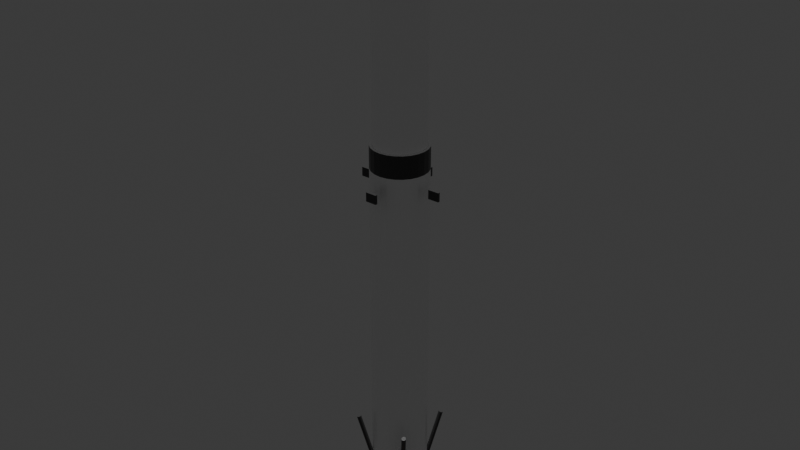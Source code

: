 # Source: rocket-v0.blend  (saved by Blender 5.1.30; exported with 4.5.12 LTS)
import bpy
from mathutils import Matrix  # noqa: F401  (used for matrix-valued properties, if any)

bpy.ops.wm.read_factory_settings(use_empty=True)
scene = bpy.context.scene
scene.name = 'Scene'

# ---- collections
col_collection = bpy.data.collections.new('Collection'); scene.collection.children.link(col_collection)

# ---- materials (node trees are filled in below, after node groups)
mat_m_rocketwhite = bpy.data.materials.new('M_RocketWhite')
mat_m_rocketblack = bpy.data.materials.new('M_RocketBlack')
mat_m_engine = bpy.data.materials.new('M_Engine')

# ---- material node trees
mat_m_rocketwhite.use_nodes = True; mat_m_rocketwhite.node_tree.nodes.clear()
_N = mat_m_rocketwhite.node_tree.nodes; _L = mat_m_rocketwhite.node_tree.links
n0 = _N.new('ShaderNodeBsdfPrincipled'); n0.name = 'Principled BSDF'; n0.location = (-200, 100)
n0.inputs[0].default_value = (0.95, 0.95, 0.95, 1.0)
n0.inputs[1].default_value = 0.1
n0.inputs[2].default_value = 0.4
n1 = _N.new('ShaderNodeOutputMaterial'); n1.name = 'Material Output'; n1.location = (200, 100)
_L.new(n0.outputs[0], n1.inputs[0])
n1.is_active_output = True
mat_m_rocketblack.use_nodes = True; mat_m_rocketblack.node_tree.nodes.clear()
_N = mat_m_rocketblack.node_tree.nodes; _L = mat_m_rocketblack.node_tree.links
n0 = _N.new('ShaderNodeBsdfPrincipled'); n0.name = 'Principled BSDF'; n0.location = (-200, 100)
n0.inputs[0].default_value = (0.05, 0.05, 0.05, 1.0)
n0.inputs[1].default_value = 0.1
n0.inputs[2].default_value = 0.4
n1 = _N.new('ShaderNodeOutputMaterial'); n1.name = 'Material Output'; n1.location = (200, 100)
_L.new(n0.outputs[0], n1.inputs[0])
n1.is_active_output = True
mat_m_engine.use_nodes = True; mat_m_engine.node_tree.nodes.clear()
_N = mat_m_engine.node_tree.nodes; _L = mat_m_engine.node_tree.links
n0 = _N.new('ShaderNodeBsdfPrincipled'); n0.name = 'Principled BSDF'; n0.location = (-200, 100)
n0.inputs[0].default_value = (1.0, 0.45, 0.1, 1.0)
n0.inputs[1].default_value = 0.1
n0.inputs[2].default_value = 0.4
n0.inputs[27].default_value = (1.0, 0.45, 0.1, 1.0)
n0.inputs[28].default_value = 2.0
n1 = _N.new('ShaderNodeOutputMaterial'); n1.name = 'Material Output'; n1.location = (200, 100)
_L.new(n0.outputs[0], n1.inputs[0])
n1.is_active_output = True

# ---- world
world_world = bpy.data.worlds.new('World'); scene.world = world_world
world_world.use_nodes = True; world_world.node_tree.nodes.clear()
_N = world_world.node_tree.nodes; _L = world_world.node_tree.links
n0 = _N.new('ShaderNodeOutputWorld'); n0.name = 'World Output'; n0.location = (200, 100)
n1 = _N.new('ShaderNodeBackground'); n1.name = 'Background'; n1.location = (-200, 100)
n1.inputs[0].default_value = (0.05088, 0.05088, 0.05088, 1.0)
_L.new(n1.outputs[0], n0.inputs[0])
n0.is_active_output = True
world_world.color = (0.05088, 0.05088, 0.05088)
world_world.sun_shadow_jitter_overblur = 0.0

# ---- lights
light_sun = bpy.data.lights.new('Sun', 'SUN')
light_sun.energy = 3.0

# ---- meshes
me_cylinder = bpy.data.meshes.new('Cylinder')
me_cylinder.from_pydata([(0.0, 0.5, -4.95), (0.0, 0.5, 1.05), (0.1294, 0.483, -4.95), (0.1294, 0.483, 1.05), (0.25, 0.433, -4.95), (0.25, 0.433, 1.05), (0.3536, 0.3536, -4.95), (0.3536, 0.3536, 1.05), (0.433, 0.25, -4.95), (0.433, 0.25, 1.05), (0.483, 0.1294, -4.95), (0.483, 0.1294, 1.05), (0.5, 0.0, -4.95), (0.5, 0.0, 1.05), (0.483, -0.1294, -4.95), (0.483, -0.1294, 1.05), (0.433, -0.25, -4.95), (0.433, -0.25, 1.05), (0.3536, -0.3536, -4.95), (0.3536, -0.3536, 1.05), (0.25, -0.433, -4.95), (0.25, -0.433, 1.05), (0.1294, -0.483, -4.95), (0.1294, -0.483, 1.05), (0.0, -0.5, -4.95), (0.0, -0.5, 1.05), (-0.1294, -0.483, -4.95), (-0.1294, -0.483, 1.05), (-0.25, -0.433, -4.95), (-0.25, -0.433, 1.05), (-0.3536, -0.3536, -4.95), (-0.3536, -0.3536, 1.05), (-0.433, -0.25, -4.95), (-0.433, -0.25, 1.05), (-0.483, -0.1294, -4.95), (-0.483, -0.1294, 1.05), (-0.5, 0.0, -4.95), (-0.5, 0.0, 1.05), (-0.483, 0.1294, -4.95), (-0.483, 0.1294, 1.05), (-0.433, 0.25, -4.95), (-0.433, 0.25, 1.05), (-0.3536, 0.3536, -4.95), (-0.3536, 0.3536, 1.05), (-0.25, 0.433, -4.95), (-0.25, 0.433, 1.05), (-0.1294, 0.483, -4.95), (-0.1294, 0.483, 1.05), (0.0, 0.5, 1.05), (0.0, 0.5, 1.45), (0.1294, 0.483, 1.05), (0.1294, 0.483, 1.45), (0.25, 0.433, 1.05), (0.25, 0.433, 1.45), (0.3536, 0.3536, 1.05), (0.3536, 0.3536, 1.45), (0.433, 0.25, 1.05), (0.433, 0.25, 1.45), (0.483, 0.1294, 1.05), (0.483, 0.1294, 1.45), (0.5, 0.0, 1.05), (0.5, 0.0, 1.45), (0.483, -0.1294, 1.05), (0.483, -0.1294, 1.45), (0.433, -0.25, 1.05), (0.433, -0.25, 1.45), (0.3536, -0.3536, 1.05), (0.3536, -0.3536, 1.45), (0.25, -0.433, 1.05), (0.25, -0.433, 1.45), (0.1294, -0.483, 1.05), (0.1294, -0.483, 1.45), (0.0, -0.5, 1.05), (0.0, -0.5, 1.45), (-0.1294, -0.483, 1.05), (-0.1294, -0.483, 1.45), (-0.25, -0.433, 1.05), (-0.25, -0.433, 1.45), (-0.3536, -0.3536, 1.05), (-0.3536, -0.3536, 1.45), (-0.433, -0.25, 1.05), (-0.433, -0.25, 1.45), (-0.483, -0.1294, 1.05), (-0.483, -0.1294, 1.45), (-0.5, 0.0, 1.05), (-0.5, 0.0, 1.45), (-0.483, 0.1294, 1.05), (-0.483, 0.1294, 1.45), (-0.433, 0.25, 1.05), (-0.433, 0.25, 1.45), (-0.3536, 0.3536, 1.05), (-0.3536, 0.3536, 1.45), (-0.25, 0.433, 1.05), (-0.25, 0.433, 1.45), (-0.1294, 0.483, 1.05), (-0.1294, 0.483, 1.45), (0.0, 0.45, 1.45), (0.0, 0.45, 3.95), (0.1165, 0.4347, 1.45), (0.1165, 0.4347, 3.95), (0.225, 0.3897, 1.45), (0.225, 0.3897, 3.95), (0.3182, 0.3182, 1.45), (0.3182, 0.3182, 3.95), (0.3897, 0.225, 1.45), (0.3897, 0.225, 3.95), (0.4347, 0.1165, 1.45), (0.4347, 0.1165, 3.95), (0.45, 0.0, 1.45), (0.45, 0.0, 3.95), (0.4347, -0.1165, 1.45), (0.4347, -0.1165, 3.95), (0.3897, -0.225, 1.45), (0.3897, -0.225, 3.95), (0.3182, -0.3182, 1.45), (0.3182, -0.3182, 3.95), (0.225, -0.3897, 1.45), (0.225, -0.3897, 3.95), (0.1165, -0.4347, 1.45), (0.1165, -0.4347, 3.95), (0.0, -0.45, 1.45), (0.0, -0.45, 3.95), (-0.1165, -0.4347, 1.45), (-0.1165, -0.4347, 3.95), (-0.225, -0.3897, 1.45), (-0.225, -0.3897, 3.95), (-0.3182, -0.3182, 1.45), (-0.3182, -0.3182, 3.95), (-0.3897, -0.225, 1.45), (-0.3897, -0.225, 3.95), (-0.4347, -0.1165, 1.45), (-0.4347, -0.1165, 3.95), (-0.45, 0.0, 1.45), (-0.45, 0.0, 3.95), (-0.4347, 0.1165, 1.45), (-0.4347, 0.1165, 3.95), (-0.3897, 0.225, 1.45), (-0.3897, 0.225, 3.95), (-0.3182, 0.3182, 1.45), (-0.3182, 0.3182, 3.95), (-0.225, 0.3897, 1.45), (-0.225, 0.3897, 3.95), (-0.1165, 0.4347, 1.45), (-0.1165, 0.4347, 3.95), (0.0, 0.45, 3.95), (0.1165, 0.4347, 3.95), (0.225, 0.3897, 3.95), (0.3182, 0.3182, 3.95), (0.3897, 0.225, 3.95), (0.4347, 0.1165, 3.95), (0.45, 0.0, 3.95), (0.4347, -0.1165, 3.95), (0.3897, -0.225, 3.95), (0.3182, -0.3182, 3.95), (0.225, -0.3897, 3.95), (0.1165, -0.4347, 3.95), (0.0, -0.45, 3.95), (-0.1165, -0.4347, 3.95), (-0.225, -0.3897, 3.95), (-0.3182, -0.3182, 3.95), (-0.3897, -0.225, 3.95), (-0.4347, -0.1165, 3.95), (-0.45, 0.0, 3.95), (-0.4347, 0.1165, 3.95), (-0.3897, 0.225, 3.95), (-0.3182, 0.3182, 3.95), (-0.225, 0.3897, 3.95), (-0.1165, 0.4347, 3.95), (0.0, 0.0, 5.55), (0.0, 0.5, -5.55), (0.0, 0.35, -4.95), (0.1294, 0.483, -5.55), (0.09059, 0.3381, -4.95), (0.25, 0.433, -5.55), (0.175, 0.3031, -4.95), (0.3536, 0.3536, -5.55), (0.2475, 0.2475, -4.95), (0.433, 0.25, -5.55), (0.3031, 0.175, -4.95), (0.483, 0.1294, -5.55), (0.3381, 0.09059, -4.95), (0.5, 0.0, -5.55), (0.35, 0.0, -4.95), (0.483, -0.1294, -5.55), (0.3381, -0.09059, -4.95), (0.433, -0.25, -5.55), (0.3031, -0.175, -4.95), (0.3536, -0.3536, -5.55), (0.2475, -0.2475, -4.95), (0.25, -0.433, -5.55), (0.175, -0.3031, -4.95), (0.1294, -0.483, -5.55), (0.09059, -0.3381, -4.95), (0.0, -0.5, -5.55), (0.0, -0.35, -4.95), (-0.1294, -0.483, -5.55), (-0.09059, -0.3381, -4.95), (-0.25, -0.433, -5.55), (-0.175, -0.3031, -4.95), (-0.3536, -0.3536, -5.55), (-0.2475, -0.2475, -4.95), (-0.433, -0.25, -5.55), (-0.3031, -0.175, -4.95), (-0.483, -0.1294, -5.55), (-0.3381, -0.09059, -4.95), (-0.5, 0.0, -5.55), (-0.35, 0.0, -4.95), (-0.483, 0.1294, -5.55), (-0.3381, 0.09059, -4.95), (-0.433, 0.25, -5.55), (-0.3031, 0.175, -4.95), (-0.3536, 0.3536, -5.55), (-0.2475, 0.2475, -4.95), (-0.25, 0.433, -5.55), (-0.175, 0.3031, -4.95), (-0.1294, 0.483, -5.55), (-0.09059, 0.3381, -4.95), (0.6, -0.02, 0.67), (0.6, -0.02, 0.83), (0.6, 0.02, 0.67), (0.6, 0.02, 0.83), (0.8, -0.02, 0.67), (0.8, -0.02, 0.83), (0.8, 0.02, 0.67), (0.8, 0.02, 0.83), (-0.1, 0.68, 0.67), (-0.1, 0.68, 0.83), (-0.1, 0.72, 0.67), (-0.1, 0.72, 0.83), (0.1, 0.68, 0.67), (0.1, 0.68, 0.83), (0.1, 0.72, 0.67), (0.1, 0.72, 0.83), (-0.8, -0.02, 0.67), (-0.8, -0.02, 0.83), (-0.8, 0.02, 0.67), (-0.8, 0.02, 0.83), (-0.6, -0.02, 0.67), (-0.6, -0.02, 0.83), (-0.6, 0.02, 0.67), (-0.6, 0.02, 0.83), (-0.1, -0.72, 0.67), (-0.1, -0.72, 0.83), (-0.1, -0.68, 0.67), (-0.1, -0.68, 0.83), (0.1, -0.72, 0.67), (0.1, -0.72, 0.83), (0.1, -0.68, 0.67), (0.1, -0.68, 0.83), (0.2519, 0.2902, -5.282), (0.5232, 0.5663, -3.833), (0.2596, 0.2894, -5.283), (0.5309, 0.5655, -3.834), (0.267, 0.2872, -5.284), (0.5384, 0.5633, -3.835), (0.2739, 0.2836, -5.285), (0.5453, 0.5596, -3.836), (0.2801, 0.2787, -5.285), (0.5514, 0.5548, -3.836), (0.2852, 0.2727, -5.285), (0.5565, 0.5488, -3.836), (0.289, 0.2659, -5.284), (0.5604, 0.542, -3.835), (0.2915, 0.2585, -5.283), (0.5629, 0.5346, -3.834), (0.2925, 0.2509, -5.282), (0.5639, 0.527, -3.833), (0.292, 0.2432, -5.28), (0.5634, 0.5193, -3.831), (0.2901, 0.2358, -5.279), (0.5614, 0.5119, -3.829), (0.2867, 0.229, -5.277), (0.558, 0.5051, -3.828), (0.282, 0.2231, -5.275), (0.5534, 0.4992, -3.825), (0.2762, 0.2182, -5.273), (0.5476, 0.4943, -3.823), (0.2695, 0.2145, -5.271), (0.5409, 0.4906, -3.822), (0.2622, 0.2123, -5.269), (0.5336, 0.4884, -3.82), (0.2546, 0.2115, -5.267), (0.526, 0.4876, -3.818), (0.2469, 0.2123, -5.266), (0.5183, 0.4884, -3.817), (0.2394, 0.2145, -5.265), (0.5108, 0.4906, -3.816), (0.2325, 0.2182, -5.264), (0.5039, 0.4943, -3.815), (0.2264, 0.2231, -5.264), (0.4978, 0.4992, -3.815), (0.2213, 0.229, -5.264), (0.4927, 0.5051, -3.815), (0.2174, 0.2358, -5.265), (0.4888, 0.5119, -3.816), (0.2149, 0.2432, -5.266), (0.4863, 0.5193, -3.817), (0.2139, 0.2509, -5.267), (0.4853, 0.527, -3.818), (0.2144, 0.2585, -5.269), (0.4858, 0.5346, -3.82), (0.2164, 0.2659, -5.271), (0.4878, 0.542, -3.821), (0.2198, 0.2727, -5.272), (0.4912, 0.5488, -3.823), (0.2245, 0.2787, -5.275), (0.4958, 0.5548, -3.825), (0.2302, 0.2836, -5.277), (0.5016, 0.5596, -3.827), (0.2369, 0.2872, -5.278), (0.5083, 0.5633, -3.829), (0.2442, 0.2894, -5.28), (0.5156, 0.5655, -3.831), (-0.2519, 0.2902, -5.282), (-0.5232, 0.5663, -3.833), (-0.2442, 0.2894, -5.28), (-0.5156, 0.5655, -3.831), (-0.2369, 0.2872, -5.278), (-0.5083, 0.5633, -3.829), (-0.2302, 0.2836, -5.277), (-0.5016, 0.5596, -3.827), (-0.2245, 0.2787, -5.275), (-0.4958, 0.5548, -3.825), (-0.2198, 0.2727, -5.272), (-0.4912, 0.5488, -3.823), (-0.2164, 0.2659, -5.271), (-0.4878, 0.542, -3.821), (-0.2144, 0.2585, -5.269), (-0.4858, 0.5346, -3.82), (-0.2139, 0.2509, -5.267), (-0.4853, 0.527, -3.818), (-0.2149, 0.2432, -5.266), (-0.4863, 0.5193, -3.817), (-0.2174, 0.2358, -5.265), (-0.4888, 0.5119, -3.816), (-0.2213, 0.229, -5.264), (-0.4927, 0.5051, -3.815), (-0.2264, 0.2231, -5.264), (-0.4978, 0.4992, -3.815), (-0.2325, 0.2182, -5.264), (-0.5039, 0.4943, -3.815), (-0.2394, 0.2145, -5.265), (-0.5108, 0.4906, -3.816), (-0.2469, 0.2123, -5.266), (-0.5183, 0.4884, -3.817), (-0.2546, 0.2115, -5.267), (-0.526, 0.4876, -3.818), (-0.2622, 0.2123, -5.269), (-0.5336, 0.4884, -3.82), (-0.2695, 0.2145, -5.271), (-0.5409, 0.4906, -3.822), (-0.2762, 0.2182, -5.273), (-0.5476, 0.4943, -3.823), (-0.282, 0.2231, -5.275), (-0.5534, 0.4992, -3.825), (-0.2867, 0.229, -5.277), (-0.558, 0.5051, -3.828), (-0.2901, 0.2358, -5.279), (-0.5614, 0.5119, -3.829), (-0.292, 0.2432, -5.28), (-0.5634, 0.5193, -3.831), (-0.2925, 0.2509, -5.282), (-0.5639, 0.527, -3.833), (-0.2915, 0.2585, -5.283), (-0.5629, 0.5346, -3.834), (-0.289, 0.2659, -5.284), (-0.5604, 0.542, -3.835), (-0.2852, 0.2727, -5.285), (-0.5565, 0.5488, -3.836), (-0.2801, 0.2787, -5.285), (-0.5514, 0.5548, -3.836), (-0.2739, 0.2836, -5.285), (-0.5453, 0.5596, -3.836), (-0.267, 0.2872, -5.284), (-0.5384, 0.5633, -3.835), (-0.2596, 0.2894, -5.283), (-0.5309, 0.5655, -3.834), (-0.2546, -0.2115, -5.267), (-0.526, -0.4876, -3.818), (-0.2469, -0.2123, -5.266), (-0.5183, -0.4884, -3.817), (-0.2394, -0.2145, -5.265), (-0.5108, -0.4906, -3.816), (-0.2325, -0.2182, -5.264), (-0.5039, -0.4943, -3.815), (-0.2264, -0.2231, -5.264), (-0.4978, -0.4992, -3.815), (-0.2213, -0.229, -5.264), (-0.4927, -0.5051, -3.815), (-0.2174, -0.2358, -5.265), (-0.4888, -0.5119, -3.816), (-0.2149, -0.2432, -5.266), (-0.4863, -0.5193, -3.817), (-0.2139, -0.2509, -5.267), (-0.4853, -0.527, -3.818), (-0.2144, -0.2585, -5.269), (-0.4858, -0.5346, -3.82), (-0.2164, -0.2659, -5.271), (-0.4878, -0.542, -3.821), (-0.2198, -0.2727, -5.272), (-0.4912, -0.5488, -3.823), (-0.2245, -0.2787, -5.275), (-0.4958, -0.5548, -3.825), (-0.2302, -0.2836, -5.277), (-0.5016, -0.5596, -3.827), (-0.2369, -0.2872, -5.278), (-0.5083, -0.5633, -3.829), (-0.2442, -0.2894, -5.28), (-0.5156, -0.5655, -3.831), (-0.2519, -0.2902, -5.282), (-0.5232, -0.5663, -3.833), (-0.2596, -0.2894, -5.283), (-0.5309, -0.5655, -3.834), (-0.267, -0.2872, -5.284), (-0.5384, -0.5633, -3.835), (-0.2739, -0.2836, -5.285), (-0.5453, -0.5596, -3.836), (-0.2801, -0.2787, -5.285), (-0.5514, -0.5548, -3.836), (-0.2852, -0.2727, -5.285), (-0.5565, -0.5488, -3.836), (-0.289, -0.2659, -5.284), (-0.5604, -0.542, -3.835), (-0.2915, -0.2585, -5.283), (-0.5629, -0.5346, -3.834), (-0.2925, -0.2509, -5.282), (-0.5639, -0.527, -3.833), (-0.292, -0.2432, -5.28), (-0.5634, -0.5193, -3.831), (-0.2901, -0.2358, -5.279), (-0.5614, -0.5119, -3.829), (-0.2867, -0.229, -5.277), (-0.558, -0.5051, -3.828), (-0.282, -0.2231, -5.275), (-0.5534, -0.4992, -3.825), (-0.2762, -0.2182, -5.273), (-0.5476, -0.4943, -3.823), (-0.2695, -0.2145, -5.271), (-0.5409, -0.4906, -3.822), (-0.2622, -0.2123, -5.269), (-0.5336, -0.4884, -3.82), (0.2546, -0.2115, -5.267), (0.526, -0.4876, -3.818), (0.2622, -0.2123, -5.269), (0.5336, -0.4884, -3.82), (0.2695, -0.2145, -5.271), (0.5409, -0.4906, -3.822), (0.2762, -0.2182, -5.273), (0.5476, -0.4943, -3.823), (0.282, -0.2231, -5.275), (0.5534, -0.4992, -3.825), (0.2867, -0.229, -5.277), (0.558, -0.5051, -3.828), (0.2901, -0.2358, -5.279), (0.5614, -0.5119, -3.829), (0.292, -0.2432, -5.28), (0.5634, -0.5193, -3.831), (0.2925, -0.2509, -5.282), (0.5639, -0.527, -3.833), (0.2915, -0.2585, -5.283), (0.5629, -0.5346, -3.834), (0.289, -0.2659, -5.284), (0.5604, -0.542, -3.835), (0.2852, -0.2727, -5.285), (0.5565, -0.5488, -3.836), (0.2801, -0.2787, -5.285), (0.5514, -0.5548, -3.836), (0.2739, -0.2836, -5.285), (0.5453, -0.5596, -3.836), (0.267, -0.2872, -5.284), (0.5384, -0.5633, -3.835), (0.2596, -0.2894, -5.283), (0.5309, -0.5655, -3.834), (0.2519, -0.2902, -5.282), (0.5232, -0.5663, -3.833), (0.2442, -0.2894, -5.28), (0.5156, -0.5655, -3.831), (0.2369, -0.2872, -5.278), (0.5083, -0.5633, -3.829), (0.2302, -0.2836, -5.277), (0.5016, -0.5596, -3.827), (0.2245, -0.2787, -5.275), (0.4958, -0.5548, -3.825), (0.2198, -0.2727, -5.272), (0.4912, -0.5488, -3.823), (0.2164, -0.2659, -5.271), (0.4878, -0.542, -3.821), (0.2144, -0.2585, -5.269), (0.4858, -0.5346, -3.82), (0.2139, -0.2509, -5.267), (0.4853, -0.527, -3.818), (0.2149, -0.2432, -5.266), (0.4863, -0.5193, -3.817), (0.2174, -0.2358, -5.265), (0.4888, -0.5119, -3.816), (0.2213, -0.229, -5.264), (0.4927, -0.5051, -3.815), (0.2264, -0.2231, -5.264), (0.4978, -0.4992, -3.815), (0.2325, -0.2182, -5.264), (0.5039, -0.4943, -3.815), (0.2394, -0.2145, -5.265), (0.5108, -0.4906, -3.816), (0.2469, -0.2123, -5.266), (0.5183, -0.4884, -3.817)], [], [(0, 1, 3, 2), (2, 3, 5, 4), (4, 5, 7, 6), (6, 7, 9, 8), (8, 9, 11, 10), (10, 11, 13, 12), (12, 13, 15, 14), (14, 15, 17, 16), (16, 17, 19, 18), (18, 19, 21, 20), (20, 21, 23, 22), (22, 23, 25, 24), (24, 25, 27, 26), (26, 27, 29, 28), (28, 29, 31, 30), (30, 31, 33, 32), (32, 33, 35, 34), (34, 35, 37, 36), (36, 37, 39, 38), (38, 39, 41, 40), (40, 41, 43, 42), (42, 43, 45, 44), (3, 1, 47, 45, 43, 41, 39, 37, 35, 33, 31, 29, 27, 25, 23, 21, 19, 17, 15, 13, 11, 9, 7, 5), (44, 45, 47, 46), (46, 47, 1, 0), (0, 2, 4, 6, 8, 10, 12, 14, 16, 18, 20, 22, 24, 26, 28, 30, 32, 34, 36, 38, 40, 42, 44, 46), (48, 49, 51, 50), (50, 51, 53, 52), (52, 53, 55, 54), (54, 55, 57, 56), (56, 57, 59, 58), (58, 59, 61, 60), (60, 61, 63, 62), (62, 63, 65, 64), (64, 65, 67, 66), (66, 67, 69, 68), (68, 69, 71, 70), (70, 71, 73, 72), (72, 73, 75, 74), (74, 75, 77, 76), (76, 77, 79, 78), (78, 79, 81, 80), (80, 81, 83, 82), (82, 83, 85, 84), (84, 85, 87, 86), (86, 87, 89, 88), (88, 89, 91, 90), (90, 91, 93, 92), (51, 49, 95, 93, 91, 89, 87, 85, 83, 81, 79, 77, 75, 73, 71, 69, 67, 65, 63, 61, 59, 57, 55, 53), (92, 93, 95, 94), (94, 95, 49, 48), (48, 50, 52, 54, 56, 58, 60, 62, 64, 66, 68, 70, 72, 74, 76, 78, 80, 82, 84, 86, 88, 90, 92, 94), (96, 97, 99, 98), (98, 99, 101, 100), (100, 101, 103, 102), (102, 103, 105, 104), (104, 105, 107, 106), (106, 107, 109, 108), (108, 109, 111, 110), (110, 111, 113, 112), (112, 113, 115, 114), (114, 115, 117, 116), (116, 117, 119, 118), (118, 119, 121, 120), (120, 121, 123, 122), (122, 123, 125, 124), (124, 125, 127, 126), (126, 127, 129, 128), (128, 129, 131, 130), (130, 131, 133, 132), (132, 133, 135, 134), (134, 135, 137, 136), (136, 137, 139, 138), (138, 139, 141, 140), (99, 97, 143, 141, 139, 137, 135, 133, 131, 129, 127, 125, 123, 121, 119, 117, 115, 113, 111, 109, 107, 105, 103, 101), (140, 141, 143, 142), (142, 143, 97, 96), (96, 98, 100, 102, 104, 106, 108, 110, 112, 114, 116, 118, 120, 122, 124, 126, 128, 130, 132, 134, 136, 138, 140, 142), (144, 168, 145), (145, 168, 146), (146, 168, 147), (147, 168, 148), (148, 168, 149), (149, 168, 150), (150, 168, 151), (151, 168, 152), (152, 168, 153), (153, 168, 154), (154, 168, 155), (155, 168, 156), (156, 168, 157), (157, 168, 158), (158, 168, 159), (159, 168, 160), (160, 168, 161), (161, 168, 162), (162, 168, 163), (163, 168, 164), (164, 168, 165), (165, 168, 166), (144, 145, 146, 147, 148, 149, 150, 151, 152, 153, 154, 155, 156, 157, 158, 159, 160, 161, 162, 163, 164, 165, 166, 167), (166, 168, 167), (167, 168, 144), (169, 170, 172, 171), (171, 172, 174, 173), (173, 174, 176, 175), (175, 176, 178, 177), (177, 178, 180, 179), (179, 180, 182, 181), (181, 182, 184, 183), (183, 184, 186, 185), (185, 186, 188, 187), (187, 188, 190, 189), (189, 190, 192, 191), (191, 192, 194, 193), (193, 194, 196, 195), (195, 196, 198, 197), (197, 198, 200, 199), (199, 200, 202, 201), (201, 202, 204, 203), (203, 204, 206, 205), (205, 206, 208, 207), (207, 208, 210, 209), (209, 210, 212, 211), (211, 212, 214, 213), (172, 170, 216, 214, 212, 210, 208, 206, 204, 202, 200, 198, 196, 194, 192, 190, 188, 186, 184, 182, 180, 178, 176, 174), (213, 214, 216, 215), (215, 216, 170, 169), (169, 171, 173, 175, 177, 179, 181, 183, 185, 187, 189, 191, 193, 195, 197, 199, 201, 203, 205, 207, 209, 211, 213, 215), (217, 218, 220, 219), (219, 220, 224, 223), (223, 224, 222, 221), (221, 222, 218, 217), (219, 223, 221, 217), (224, 220, 218, 222), (225, 226, 228, 227), (227, 228, 232, 231), (231, 232, 230, 229), (229, 230, 226, 225), (227, 231, 229, 225), (232, 228, 226, 230), (233, 234, 236, 235), (235, 236, 240, 239), (239, 240, 238, 237), (237, 238, 234, 233), (235, 239, 237, 233), (240, 236, 234, 238), (241, 242, 244, 243), (243, 244, 248, 247), (247, 248, 246, 245), (245, 246, 242, 241), (243, 247, 245, 241), (248, 244, 242, 246), (249, 250, 252, 251), (251, 252, 254, 253), (253, 254, 256, 255), (255, 256, 258, 257), (257, 258, 260, 259), (259, 260, 262, 261), (261, 262, 264, 263), (263, 264, 266, 265), (265, 266, 268, 267), (267, 268, 270, 269), (269, 270, 272, 271), (271, 272, 274, 273), (273, 274, 276, 275), (275, 276, 278, 277), (277, 278, 280, 279), (279, 280, 282, 281), (281, 282, 284, 283), (283, 284, 286, 285), (285, 286, 288, 287), (287, 288, 290, 289), (289, 290, 292, 291), (291, 292, 294, 293), (293, 294, 296, 295), (295, 296, 298, 297), (297, 298, 300, 299), (299, 300, 302, 301), (301, 302, 304, 303), (303, 304, 306, 305), (305, 306, 308, 307), (307, 308, 310, 309), (252, 250, 312, 310, 308, 306, 304, 302, 300, 298, 296, 294, 292, 290, 288, 286, 284, 282, 280, 278, 276, 274, 272, 270, 268, 266, 264, 262, 260, 258, 256, 254), (309, 310, 312, 311), (311, 312, 250, 249), (249, 251, 253, 255, 257, 259, 261, 263, 265, 267, 269, 271, 273, 275, 277, 279, 281, 283, 285, 287, 289, 291, 293, 295, 297, 299, 301, 303, 305, 307, 309, 311), (313, 314, 316, 315), (315, 316, 318, 317), (317, 318, 320, 319), (319, 320, 322, 321), (321, 322, 324, 323), (323, 324, 326, 325), (325, 326, 328, 327), (327, 328, 330, 329), (329, 330, 332, 331), (331, 332, 334, 333), (333, 334, 336, 335), (335, 336, 338, 337), (337, 338, 340, 339), (339, 340, 342, 341), (341, 342, 344, 343), (343, 344, 346, 345), (345, 346, 348, 347), (347, 348, 350, 349), (349, 350, 352, 351), (351, 352, 354, 353), (353, 354, 356, 355), (355, 356, 358, 357), (357, 358, 360, 359), (359, 360, 362, 361), (361, 362, 364, 363), (363, 364, 366, 365), (365, 366, 368, 367), (367, 368, 370, 369), (369, 370, 372, 371), (371, 372, 374, 373), (316, 314, 376, 374, 372, 370, 368, 366, 364, 362, 360, 358, 356, 354, 352, 350, 348, 346, 344, 342, 340, 338, 336, 334, 332, 330, 328, 326, 324, 322, 320, 318), (373, 374, 376, 375), (375, 376, 314, 313), (313, 315, 317, 319, 321, 323, 325, 327, 329, 331, 333, 335, 337, 339, 341, 343, 345, 347, 349, 351, 353, 355, 357, 359, 361, 363, 365, 367, 369, 371, 373, 375), (377, 378, 380, 379), (379, 380, 382, 381), (381, 382, 384, 383), (383, 384, 386, 385), (385, 386, 388, 387), (387, 388, 390, 389), (389, 390, 392, 391), (391, 392, 394, 393), (393, 394, 396, 395), (395, 396, 398, 397), (397, 398, 400, 399), (399, 400, 402, 401), (401, 402, 404, 403), (403, 404, 406, 405), (405, 406, 408, 407), (407, 408, 410, 409), (409, 410, 412, 411), (411, 412, 414, 413), (413, 414, 416, 415), (415, 416, 418, 417), (417, 418, 420, 419), (419, 420, 422, 421), (421, 422, 424, 423), (423, 424, 426, 425), (425, 426, 428, 427), (427, 428, 430, 429), (429, 430, 432, 431), (431, 432, 434, 433), (433, 434, 436, 435), (435, 436, 438, 437), (380, 378, 440, 438, 436, 434, 432, 430, 428, 426, 424, 422, 420, 418, 416, 414, 412, 410, 408, 406, 404, 402, 400, 398, 396, 394, 392, 390, 388, 386, 384, 382), (437, 438, 440, 439), (439, 440, 378, 377), (377, 379, 381, 383, 385, 387, 389, 391, 393, 395, 397, 399, 401, 403, 405, 407, 409, 411, 413, 415, 417, 419, 421, 423, 425, 427, 429, 431, 433, 435, 437, 439), (441, 442, 444, 443), (443, 444, 446, 445), (445, 446, 448, 447), (447, 448, 450, 449), (449, 450, 452, 451), (451, 452, 454, 453), (453, 454, 456, 455), (455, 456, 458, 457), (457, 458, 460, 459), (459, 460, 462, 461), (461, 462, 464, 463), (463, 464, 466, 465), (465, 466, 468, 467), (467, 468, 470, 469), (469, 470, 472, 471), (471, 472, 474, 473), (473, 474, 476, 475), (475, 476, 478, 477), (477, 478, 480, 479), (479, 480, 482, 481), (481, 482, 484, 483), (483, 484, 486, 485), (485, 486, 488, 487), (487, 488, 490, 489), (489, 490, 492, 491), (491, 492, 494, 493), (493, 494, 496, 495), (495, 496, 498, 497), (497, 498, 500, 499), (499, 500, 502, 501), (444, 442, 504, 502, 500, 498, 496, 494, 492, 490, 488, 486, 484, 482, 480, 478, 476, 474, 472, 470, 468, 466, 464, 462, 460, 458, 456, 454, 452, 450, 448, 446), (501, 502, 504, 503), (503, 504, 442, 441), (441, 443, 445, 447, 449, 451, 453, 455, 457, 459, 461, 463, 465, 467, 469, 471, 473, 475, 477, 479, 481, 483, 485, 487, 489, 491, 493, 495, 497, 499, 501, 503)])
me_cylinder.polygons.foreach_set('material_index', [0, 0, 0, 0, 0, 0, 0, 0, 0, 0, 0, 0, 0, 0, 0, 0, 0, 0, 0, 0, 0, 0, 0, 0, 0, 0, 1, 1, 1, 1, 1, 1, 1, 1, 1, 1, 1, 1, 1, 1, 1, 1, 1, 1, 1, 1, 1, 1, 1, 1, 1, 1, 0, 0, 0, 0, 0, 0, 0, 0, 0, 0, 0, 0, 0, 0, 0, 0, 0, 0, 0, 0, 0, 0, 0, 0, 0, 0, 0, 0, 0, 0, 0, 0, 0, 0, 0, 0, 0, 0, 0, 0, 0, 0, 0, 0, 0, 0, 0, 0, 0, 0, 0, 2, 2, 2, 2, 2, 2, 2, 2, 2, 2, 2, 2, 2, 2, 2, 2, 2, 2, 2, 2, 2, 2, 2, 2, 2, 2, 1, 1, 1, 1, 1, 1, 1, 1, 1, 1, 1, 1, 1, 1, 1, 1, 1, 1, 1, 1, 1, 1, 1, 1, 1, 1, 1, 1, 1, 1, 1, 1, 1, 1, 1, 1, 1, 1, 1, 1, 1, 1, 1, 1, 1, 1, 1, 1, 1, 1, 1, 1, 1, 1, 1, 1, 1, 1, 1, 1, 1, 1, 1, 1, 1, 1, 1, 1, 1, 1, 1, 1, 1, 1, 1, 1, 1, 1, 1, 1, 1, 1, 1, 1, 1, 1, 1, 1, 1, 1, 1, 1, 1, 1, 1, 1, 1, 1, 1, 1, 1, 1, 1, 1, 1, 1, 1, 1, 1, 1, 1, 1, 1, 1, 1, 1, 1, 1, 1, 1, 1, 1, 1, 1, 1, 1, 1, 1, 1, 1, 1, 1, 1, 1, 1, 1, 1, 1, 1, 1, 1, 1, 1, 1, 1, 1, 1, 1, 1, 1, 1, 1, 1, 1, 1, 1, 1, 1, 1, 1])
_uv = me_cylinder.uv_layers.new(name='UVMap')
_uv.uv.foreach_set('vector', [1.0, 0.5, 1.0, 1.0, 0.9583, 1.0, 0.9583, 0.5, 0.9583, 0.5, 0.9583, 1.0, 0.9167, 1.0, 0.9167, 0.5, 0.9167, 0.5, 0.9167, 1.0, 0.875, 1.0, 0.875, 0.5, 0.875, 0.5, 0.875, 1.0, 0.8333, 1.0, 0.8333, 0.5, 0.8333, 0.5, 0.8333, 1.0, 0.7917, 1.0, 0.7917, 0.5, 0.7917, 0.5, 0.7917, 1.0, 0.75, 1.0, 0.75, 0.5, 0.75, 0.5, 0.75, 1.0, 0.7083, 1.0, 0.7083, 0.5, 0.7083, 0.5, 0.7083, 1.0, 0.6667, 1.0, 0.6667, 0.5, 0.6667, 0.5, 0.6667, 1.0, 0.625, 1.0, 0.625, 0.5, 0.625, 0.5, 0.625, 1.0, 0.5833, 1.0, 0.5833, 0.5, 0.5833, 0.5, 0.5833, 1.0, 0.5417, 1.0, 0.5417, 0.5, 0.5417, 0.5, 0.5417, 1.0, 0.5, 1.0, 0.5, 0.5, 0.5, 0.5, 0.5, 1.0, 0.4583, 1.0, 0.4583, 0.5, 0.4583, 0.5, 0.4583, 1.0, 0.4167, 1.0, 0.4167, 0.5, 0.4167, 0.5, 0.4167, 1.0, 0.375, 1.0, 0.375, 0.5, 0.375, 0.5, 0.375, 1.0, 0.3333, 1.0, 0.3333, 0.5, 0.3333, 0.5, 0.3333, 1.0, 0.2917, 1.0, 0.2917, 0.5, 0.2917, 0.5, 0.2917, 1.0, 0.25, 1.0, 0.25, 0.5, 0.25, 0.5, 0.25, 1.0, 0.2083, 1.0, 0.2083, 0.5, 0.2083, 0.5, 0.2083, 1.0, 0.1667, 1.0, 0.1667, 0.5, 0.1667, 0.5, 0.1667, 1.0, 0.125, 1.0, 0.125, 0.5, 0.125, 0.5, 0.125, 1.0, 0.08333, 1.0, 0.08333, 0.5, 0.3121, 0.4818, 0.25, 0.49, 0.1879, 0.4818, 0.13, 0.4578, 0.08029, 0.4197, 0.04215, 0.37, 0.01818, 0.3121, 0.01, 0.25, 0.01818, 0.1879, 0.04215, 0.13, 0.08029, 0.08029, 0.13, 0.04215, 0.1879, 0.01818, 0.25, 0.01, 0.3121, 0.01818, 0.37, 0.04215, 0.4197, 0.08029, 0.4578, 0.13, 0.4818, 0.1879, 0.49, 0.25, 0.4818, 0.3121, 0.4578, 0.37, 0.4197, 0.4197, 0.37, 0.4578, 0.08333, 0.5, 0.08333, 1.0, 0.04167, 1.0, 0.04167, 0.5, 0.04167, 0.5, 0.04167, 1.0, -1.863e-07, 1.0, -1.863e-07, 0.5, 0.75, 0.49, 0.8121, 0.4818, 0.87, 0.4578, 0.9197, 0.4197, 0.9578, 0.37, 0.9818, 0.3121, 0.99, 0.25, 0.9818, 0.1879, 0.9578, 0.13, 0.9197, 0.08029, 0.87, 0.04215, 0.8121, 0.01818, 0.75, 0.01, 0.6879, 0.01818, 0.63, 0.04215, 0.5803, 0.08029, 0.5422, 0.13, 0.5182, 0.1879, 0.51, 0.25, 0.5182, 0.3121, 0.5422, 0.37, 0.5803, 0.4197, 0.63, 0.4578, 0.6879, 0.4818, 1.0, 0.5, 1.0, 1.0, 0.9583, 1.0, 0.9583, 0.5, 0.9583, 0.5, 0.9583, 1.0, 0.9167, 1.0, 0.9167, 0.5, 0.9167, 0.5, 0.9167, 1.0, 0.875, 1.0, 0.875, 0.5, 0.875, 0.5, 0.875, 1.0, 0.8333, 1.0, 0.8333, 0.5, 0.8333, 0.5, 0.8333, 1.0, 0.7917, 1.0, 0.7917, 0.5, 0.7917, 0.5, 0.7917, 1.0, 0.75, 1.0, 0.75, 0.5, 0.75, 0.5, 0.75, 1.0, 0.7083, 1.0, 0.7083, 0.5, 0.7083, 0.5, 0.7083, 1.0, 0.6667, 1.0, 0.6667, 0.5, 0.6667, 0.5, 0.6667, 1.0, 0.625, 1.0, 0.625, 0.5, 0.625, 0.5, 0.625, 1.0, 0.5833, 1.0, 0.5833, 0.5, 0.5833, 0.5, 0.5833, 1.0, 0.5417, 1.0, 0.5417, 0.5, 0.5417, 0.5, 0.5417, 1.0, 0.5, 1.0, 0.5, 0.5, 0.5, 0.5, 0.5, 1.0, 0.4583, 1.0, 0.4583, 0.5, 0.4583, 0.5, 0.4583, 1.0, 0.4167, 1.0, 0.4167, 0.5, 0.4167, 0.5, 0.4167, 1.0, 0.375, 1.0, 0.375, 0.5, 0.375, 0.5, 0.375, 1.0, 0.3333, 1.0, 0.3333, 0.5, 0.3333, 0.5, 0.3333, 1.0, 0.2917, 1.0, 0.2917, 0.5, 0.2917, 0.5, 0.2917, 1.0, 0.25, 1.0, 0.25, 0.5, 0.25, 0.5, 0.25, 1.0, 0.2083, 1.0, 0.2083, 0.5, 0.2083, 0.5, 0.2083, 1.0, 0.1667, 1.0, 0.1667, 0.5, 0.1667, 0.5, 0.1667, 1.0, 0.125, 1.0, 0.125, 0.5, 0.125, 0.5, 0.125, 1.0, 0.08333, 1.0, 0.08333, 0.5, 0.3121, 0.4818, 0.25, 0.49, 0.1879, 0.4818, 0.13, 0.4578, 0.08029, 0.4197, 0.04215, 0.37, 0.01818, 0.3121, 0.01, 0.25, 0.01818, 0.1879, 0.04215, 0.13, 0.08029, 0.08029, 0.13, 0.04215, 0.1879, 0.01818, 0.25, 0.01, 0.3121, 0.01818, 0.37, 0.04215, 0.4197, 0.08029, 0.4578, 0.13, 0.4818, 0.1879, 0.49, 0.25, 0.4818, 0.3121, 0.4578, 0.37, 0.4197, 0.4197, 0.37, 0.4578, 0.08333, 0.5, 0.08333, 1.0, 0.04167, 1.0, 0.04167, 0.5, 0.04167, 0.5, 0.04167, 1.0, -1.863e-07, 1.0, -1.863e-07, 0.5, 0.75, 0.49, 0.8121, 0.4818, 0.87, 0.4578, 0.9197, 0.4197, 0.9578, 0.37, 0.9818, 0.3121, 0.99, 0.25, 0.9818, 0.1879, 0.9578, 0.13, 0.9197, 0.08029, 0.87, 0.04215, 0.8121, 0.01818, 0.75, 0.01, 0.6879, 0.01818, 0.63, 0.04215, 0.5803, 0.08029, 0.5422, 0.13, 0.5182, 0.1879, 0.51, 0.25, 0.5182, 0.3121, 0.5422, 0.37, 0.5803, 0.4197, 0.63, 0.4578, 0.6879, 0.4818, 1.0, 0.5, 1.0, 1.0, 0.9583, 1.0, 0.9583, 0.5, 0.9583, 0.5, 0.9583, 1.0, 0.9167, 1.0, 0.9167, 0.5, 0.9167, 0.5, 0.9167, 1.0, 0.875, 1.0, 0.875, 0.5, 0.875, 0.5, 0.875, 1.0, 0.8333, 1.0, 0.8333, 0.5, 0.8333, 0.5, 0.8333, 1.0, 0.7917, 1.0, 0.7917, 0.5, 0.7917, 0.5, 0.7917, 1.0, 0.75, 1.0, 0.75, 0.5, 0.75, 0.5, 0.75, 1.0, 0.7083, 1.0, 0.7083, 0.5, 0.7083, 0.5, 0.7083, 1.0, 0.6667, 1.0, 0.6667, 0.5, 0.6667, 0.5, 0.6667, 1.0, 0.625, 1.0, 0.625, 0.5, 0.625, 0.5, 0.625, 1.0, 0.5833, 1.0, 0.5833, 0.5, 0.5833, 0.5, 0.5833, 1.0, 0.5417, 1.0, 0.5417, 0.5, 0.5417, 0.5, 0.5417, 1.0, 0.5, 1.0, 0.5, 0.5, 0.5, 0.5, 0.5, 1.0, 0.4583, 1.0, 0.4583, 0.5, 0.4583, 0.5, 0.4583, 1.0, 0.4167, 1.0, 0.4167, 0.5, 0.4167, 0.5, 0.4167, 1.0, 0.375, 1.0, 0.375, 0.5, 0.375, 0.5, 0.375, 1.0, 0.3333, 1.0, 0.3333, 0.5, 0.3333, 0.5, 0.3333, 1.0, 0.2917, 1.0, 0.2917, 0.5, 0.2917, 0.5, 0.2917, 1.0, 0.25, 1.0, 0.25, 0.5, 0.25, 0.5, 0.25, 1.0, 0.2083, 1.0, 0.2083, 0.5, 0.2083, 0.5, 0.2083, 1.0, 0.1667, 1.0, 0.1667, 0.5, 0.1667, 0.5, 0.1667, 1.0, 0.125, 1.0, 0.125, 0.5, 0.125, 0.5, 0.125, 1.0, 0.08333, 1.0, 0.08333, 0.5, 0.3121, 0.4818, 0.25, 0.49, 0.1879, 0.4818, 0.13, 0.4578, 0.08029, 0.4197, 0.04215, 0.37, 0.01818, 0.3121, 0.01, 0.25, 0.01818, 0.1879, 0.04215, 0.13, 0.08029, 0.08029, 0.13, 0.04215, 0.1879, 0.01818, 0.25, 0.01, 0.3121, 0.01818, 0.37, 0.04215, 0.4197, 0.08029, 0.4578, 0.13, 0.4818, 0.1879, 0.49, 0.25, 0.4818, 0.3121, 0.4578, 0.37, 0.4197, 0.4197, 0.37, 0.4578, 0.08333, 0.5, 0.08333, 1.0, 0.04167, 1.0, 0.04167, 0.5, 0.04167, 0.5, 0.04167, 1.0, -1.863e-07, 1.0, -1.863e-07, 0.5, 0.75, 0.49, 0.8121, 0.4818, 0.87, 0.4578, 0.9197, 0.4197, 0.9578, 0.37, 0.9818, 0.3121, 0.99, 0.25, 0.9818, 0.1879, 0.9578, 0.13, 0.9197, 0.08029, 0.87, 0.04215, 0.8121, 0.01818, 0.75, 0.01, 0.6879, 0.01818, 0.63, 0.04215, 0.5803, 0.08029, 0.5422, 0.13, 0.5182, 0.1879, 0.51, 0.25, 0.5182, 0.3121, 0.5422, 0.37, 0.5803, 0.4197, 0.63, 0.4578, 0.6879, 0.4818, 0.25, 0.49, 0.25, 0.25, 0.3121, 0.4818, 0.3121, 0.4818, 0.25, 0.25, 0.37, 0.4578, 0.37, 0.4578, 0.25, 0.25, 0.4197, 0.4197, 0.4197, 0.4197, 0.25, 0.25, 0.4578, 0.37, 0.4578, 0.37, 0.25, 0.25, 0.4818, 0.3121, 0.4818, 0.3121, 0.25, 0.25, 0.49, 0.25, 0.49, 0.25, 0.25, 0.25, 0.4818, 0.1879, 0.4818, 0.1879, 0.25, 0.25, 0.4578, 0.13, 0.4578, 0.13, 0.25, 0.25, 0.4197, 0.08029, 0.4197, 0.08029, 0.25, 0.25, 0.37, 0.04215, 0.37, 0.04215, 0.25, 0.25, 0.3121, 0.01818, 0.3121, 0.01818, 0.25, 0.25, 0.25, 0.01, 0.25, 0.01, 0.25, 0.25, 0.1879, 0.01818, 0.1879, 0.01818, 0.25, 0.25, 0.13, 0.04215, 0.13, 0.04215, 0.25, 0.25, 0.08029, 0.08029, 0.08029, 0.08029, 0.25, 0.25, 0.04215, 0.13, 0.04215, 0.13, 0.25, 0.25, 0.01818, 0.1879, 0.01818, 0.1879, 0.25, 0.25, 0.01, 0.25, 0.01, 0.25, 0.25, 0.25, 0.01818, 0.3121, 0.01818, 0.3121, 0.25, 0.25, 0.04215, 0.37, 0.04215, 0.37, 0.25, 0.25, 0.08029, 0.4197, 0.08029, 0.4197, 0.25, 0.25, 0.13, 0.4578, 0.75, 0.49, 0.8121, 0.4818, 0.87, 0.4578, 0.9197, 0.4197, 0.9578, 0.37, 0.9818, 0.3121, 0.99, 0.25, 0.9818, 0.1879, 0.9578, 0.13, 0.9197, 0.08029, 0.87, 0.04215, 0.8121, 0.01818, 0.75, 0.01, 0.6879, 0.01818, 0.63, 0.04215, 0.5803, 0.08029, 0.5422, 0.13, 0.5182, 0.1879, 0.51, 0.25, 0.5182, 0.3121, 0.5422, 0.37, 0.5803, 0.4197, 0.63, 0.4578, 0.6879, 0.4818, 0.13, 0.4578, 0.25, 0.25, 0.1879, 0.4818, 0.1879, 0.4818, 0.25, 0.25, 0.25, 0.49, 1.0, 0.5, 1.0, 1.0, 0.9583, 1.0, 0.9583, 0.5, 0.9583, 0.5, 0.9583, 1.0, 0.9167, 1.0, 0.9167, 0.5, 0.9167, 0.5, 0.9167, 1.0, 0.875, 1.0, 0.875, 0.5, 0.875, 0.5, 0.875, 1.0, 0.8333, 1.0, 0.8333, 0.5, 0.8333, 0.5, 0.8333, 1.0, 0.7917, 1.0, 0.7917, 0.5, 0.7917, 0.5, 0.7917, 1.0, 0.75, 1.0, 0.75, 0.5, 0.75, 0.5, 0.75, 1.0, 0.7083, 1.0, 0.7083, 0.5, 0.7083, 0.5, 0.7083, 1.0, 0.6667, 1.0, 0.6667, 0.5, 0.6667, 0.5, 0.6667, 1.0, 0.625, 1.0, 0.625, 0.5, 0.625, 0.5, 0.625, 1.0, 0.5833, 1.0, 0.5833, 0.5, 0.5833, 0.5, 0.5833, 1.0, 0.5417, 1.0, 0.5417, 0.5, 0.5417, 0.5, 0.5417, 1.0, 0.5, 1.0, 0.5, 0.5, 0.5, 0.5, 0.5, 1.0, 0.4583, 1.0, 0.4583, 0.5, 0.4583, 0.5, 0.4583, 1.0, 0.4167, 1.0, 0.4167, 0.5, 0.4167, 0.5, 0.4167, 1.0, 0.375, 1.0, 0.375, 0.5, 0.375, 0.5, 0.375, 1.0, 0.3333, 1.0, 0.3333, 0.5, 0.3333, 0.5, 0.3333, 1.0, 0.2917, 1.0, 0.2917, 0.5, 0.2917, 0.5, 0.2917, 1.0, 0.25, 1.0, 0.25, 0.5, 0.25, 0.5, 0.25, 1.0, 0.2083, 1.0, 0.2083, 0.5, 0.2083, 0.5, 0.2083, 1.0, 0.1667, 1.0, 0.1667, 0.5, 0.1667, 0.5, 0.1667, 1.0, 0.125, 1.0, 0.125, 0.5, 0.125, 0.5, 0.125, 1.0, 0.08333, 1.0, 0.08333, 0.5, 0.3121, 0.4818, 0.25, 0.49, 0.1879, 0.4818, 0.13, 0.4578, 0.08029, 0.4197, 0.04215, 0.37, 0.01818, 0.3121, 0.01, 0.25, 0.01818, 0.1879, 0.04215, 0.13, 0.08029, 0.08029, 0.13, 0.04215, 0.1879, 0.01818, 0.25, 0.01, 0.3121, 0.01818, 0.37, 0.04215, 0.4197, 0.08029, 0.4578, 0.13, 0.4818, 0.1879, 0.49, 0.25, 0.4818, 0.3121, 0.4578, 0.37, 0.4197, 0.4197, 0.37, 0.4578, 0.08333, 0.5, 0.08333, 1.0, 0.04167, 1.0, 0.04167, 0.5, 0.04167, 0.5, 0.04167, 1.0, -1.863e-07, 1.0, -1.863e-07, 0.5, 0.75, 0.49, 0.8121, 0.4818, 0.87, 0.4578, 0.9197, 0.4197, 0.9578, 0.37, 0.9818, 0.3121, 0.99, 0.25, 0.9818, 0.1879, 0.9578, 0.13, 0.9197, 0.08029, 0.87, 0.04215, 0.8121, 0.01818, 0.75, 0.01, 0.6879, 0.01818, 0.63, 0.04215, 0.5803, 0.08029, 0.5422, 0.13, 0.5182, 0.1879, 0.51, 0.25, 0.5182, 0.3121, 0.5422, 0.37, 0.5803, 0.4197, 0.63, 0.4578, 0.6879, 0.4818, 0.375, 0.0, 0.625, 0.0, 0.625, 0.25, 0.375, 0.25, 0.375, 0.25, 0.625, 0.25, 0.625, 0.5, 0.375, 0.5, 0.375, 0.5, 0.625, 0.5, 0.625, 0.75, 0.375, 0.75, 0.375, 0.75, 0.625, 0.75, 0.625, 1.0, 0.375, 1.0, 0.125, 0.5, 0.375, 0.5, 0.375, 0.75, 0.125, 0.75, 0.625, 0.5, 0.875, 0.5, 0.875, 0.75, 0.625, 0.75, 0.375, 0.0, 0.625, 0.0, 0.625, 0.25, 0.375, 0.25, 0.375, 0.25, 0.625, 0.25, 0.625, 0.5, 0.375, 0.5, 0.375, 0.5, 0.625, 0.5, 0.625, 0.75, 0.375, 0.75, 0.375, 0.75, 0.625, 0.75, 0.625, 1.0, 0.375, 1.0, 0.125, 0.5, 0.375, 0.5, 0.375, 0.75, 0.125, 0.75, 0.625, 0.5, 0.875, 0.5, 0.875, 0.75, 0.625, 0.75, 0.375, 0.0, 0.625, 0.0, 0.625, 0.25, 0.375, 0.25, 0.375, 0.25, 0.625, 0.25, 0.625, 0.5, 0.375, 0.5, 0.375, 0.5, 0.625, 0.5, 0.625, 0.75, 0.375, 0.75, 0.375, 0.75, 0.625, 0.75, 0.625, 1.0, 0.375, 1.0, 0.125, 0.5, 0.375, 0.5, 0.375, 0.75, 0.125, 0.75, 0.625, 0.5, 0.875, 0.5, 0.875, 0.75, 0.625, 0.75, 0.375, 0.0, 0.625, 0.0, 0.625, 0.25, 0.375, 0.25, 0.375, 0.25, 0.625, 0.25, 0.625, 0.5, 0.375, 0.5, 0.375, 0.5, 0.625, 0.5, 0.625, 0.75, 0.375, 0.75, 0.375, 0.75, 0.625, 0.75, 0.625, 1.0, 0.375, 1.0, 0.125, 0.5, 0.375, 0.5, 0.375, 0.75, 0.125, 0.75, 0.625, 0.5, 0.875, 0.5, 0.875, 0.75, 0.625, 0.75, 1.0, 0.5, 1.0, 1.0, 0.9688, 1.0, 0.9688, 0.5, 0.9688, 0.5, 0.9688, 1.0, 0.9375, 1.0, 0.9375, 0.5, 0.9375, 0.5, 0.9375, 1.0, 0.9062, 1.0, 0.9062, 0.5, 0.9062, 0.5, 0.9062, 1.0, 0.875, 1.0, 0.875, 0.5, 0.875, 0.5, 0.875, 1.0, 0.8438, 1.0, 0.8438, 0.5, 0.8438, 0.5, 0.8438, 1.0, 0.8125, 1.0, 0.8125, 0.5, 0.8125, 0.5, 0.8125, 1.0, 0.7812, 1.0, 0.7812, 0.5, 0.7812, 0.5, 0.7812, 1.0, 0.75, 1.0, 0.75, 0.5, 0.75, 0.5, 0.75, 1.0, 0.7188, 1.0, 0.7188, 0.5, 0.7188, 0.5, 0.7188, 1.0, 0.6875, 1.0, 0.6875, 0.5, 0.6875, 0.5, 0.6875, 1.0, 0.6562, 1.0, 0.6562, 0.5, 0.6562, 0.5, 0.6562, 1.0, 0.625, 1.0, 0.625, 0.5, 0.625, 0.5, 0.625, 1.0, 0.5938, 1.0, 0.5938, 0.5, 0.5938, 0.5, 0.5938, 1.0, 0.5625, 1.0, 0.5625, 0.5, 0.5625, 0.5, 0.5625, 1.0, 0.5312, 1.0, 0.5312, 0.5, 0.5312, 0.5, 0.5312, 1.0, 0.5, 1.0, 0.5, 0.5, 0.5, 0.5, 0.5, 1.0, 0.4688, 1.0, 0.4688, 0.5, 0.4688, 0.5, 0.4688, 1.0, 0.4375, 1.0, 0.4375, 0.5, 0.4375, 0.5, 0.4375, 1.0, 0.4062, 1.0, 0.4062, 0.5, 0.4062, 0.5, 0.4062, 1.0, 0.375, 1.0, 0.375, 0.5, 0.375, 0.5, 0.375, 1.0, 0.3438, 1.0, 0.3438, 0.5, 0.3438, 0.5, 0.3438, 1.0, 0.3125, 1.0, 0.3125, 0.5, 0.3125, 0.5, 0.3125, 1.0, 0.2812, 1.0, 0.2812, 0.5, 0.2812, 0.5, 0.2812, 1.0, 0.25, 1.0, 0.25, 0.5, 0.25, 0.5, 0.25, 1.0, 0.2188, 1.0, 0.2188, 0.5, 0.2188, 0.5, 0.2188, 1.0, 0.1875, 1.0, 0.1875, 0.5, 0.1875, 0.5, 0.1875, 1.0, 0.1562, 1.0, 0.1562, 0.5, 0.1562, 0.5, 0.1562, 1.0, 0.125, 1.0, 0.125, 0.5, 0.125, 0.5, 0.125, 1.0, 0.09375, 1.0, 0.09375, 0.5, 0.09375, 0.5, 0.09375, 1.0, 0.0625, 1.0, 0.0625, 0.5, 0.2968, 0.4854, 0.25, 0.49, 0.2032, 0.4854, 0.1582, 0.4717, 0.1167, 0.4496, 0.08029, 0.4197, 0.05045, 0.3833, 0.02827, 0.3418, 0.01461, 0.2968, 0.01, 0.25, 0.01461, 0.2032, 0.02827, 0.1582, 0.05045, 0.1167, 0.08029, 0.08029, 0.1167, 0.05045, 0.1582, 0.02827, 0.2032, 0.01461, 0.25, 0.01, 0.2968, 0.01461, 0.3418, 0.02827, 0.3833, 0.05045, 0.4197, 0.08029, 0.4496, 0.1167, 0.4717, 0.1582, 0.4854, 0.2032, 0.49, 0.25, 0.4854, 0.2968, 0.4717, 0.3418, 0.4496, 0.3833, 0.4197, 0.4197, 0.3833, 0.4496, 0.3418, 0.4717, 0.0625, 0.5, 0.0625, 1.0, 0.03125, 1.0, 0.03125, 0.5, 0.03125, 0.5, 0.03125, 1.0, 0.0, 1.0, 0.0, 0.5, 0.75, 0.49, 0.7968, 0.4854, 0.8418, 0.4717, 0.8833, 0.4496, 0.9197, 0.4197, 0.9496, 0.3833, 0.9717, 0.3418, 0.9854, 0.2968, 0.99, 0.25, 0.9854, 0.2032, 0.9717, 0.1582, 0.9496, 0.1167, 0.9197, 0.08029, 0.8833, 0.05045, 0.8418, 0.02827, 0.7968, 0.01461, 0.75, 0.01, 0.7032, 0.01461, 0.6582, 0.02827, 0.6167, 0.05045, 0.5803, 0.08029, 0.5504, 0.1167, 0.5283, 0.1582, 0.5146, 0.2032, 0.51, 0.25, 0.5146, 0.2968, 0.5283, 0.3418, 0.5504, 0.3833, 0.5803, 0.4197, 0.6167, 0.4496, 0.6582, 0.4717, 0.7032, 0.4854, 1.0, 0.5, 1.0, 1.0, 0.9688, 1.0, 0.9688, 0.5, 0.9688, 0.5, 0.9688, 1.0, 0.9375, 1.0, 0.9375, 0.5, 0.9375, 0.5, 0.9375, 1.0, 0.9062, 1.0, 0.9062, 0.5, 0.9062, 0.5, 0.9062, 1.0, 0.875, 1.0, 0.875, 0.5, 0.875, 0.5, 0.875, 1.0, 0.8438, 1.0, 0.8438, 0.5, 0.8438, 0.5, 0.8438, 1.0, 0.8125, 1.0, 0.8125, 0.5, 0.8125, 0.5, 0.8125, 1.0, 0.7812, 1.0, 0.7812, 0.5, 0.7812, 0.5, 0.7812, 1.0, 0.75, 1.0, 0.75, 0.5, 0.75, 0.5, 0.75, 1.0, 0.7188, 1.0, 0.7188, 0.5, 0.7188, 0.5, 0.7188, 1.0, 0.6875, 1.0, 0.6875, 0.5, 0.6875, 0.5, 0.6875, 1.0, 0.6562, 1.0, 0.6562, 0.5, 0.6562, 0.5, 0.6562, 1.0, 0.625, 1.0, 0.625, 0.5, 0.625, 0.5, 0.625, 1.0, 0.5938, 1.0, 0.5938, 0.5, 0.5938, 0.5, 0.5938, 1.0, 0.5625, 1.0, 0.5625, 0.5, 0.5625, 0.5, 0.5625, 1.0, 0.5312, 1.0, 0.5312, 0.5, 0.5312, 0.5, 0.5312, 1.0, 0.5, 1.0, 0.5, 0.5, 0.5, 0.5, 0.5, 1.0, 0.4688, 1.0, 0.4688, 0.5, 0.4688, 0.5, 0.4688, 1.0, 0.4375, 1.0, 0.4375, 0.5, 0.4375, 0.5, 0.4375, 1.0, 0.4062, 1.0, 0.4062, 0.5, 0.4062, 0.5, 0.4062, 1.0, 0.375, 1.0, 0.375, 0.5, 0.375, 0.5, 0.375, 1.0, 0.3438, 1.0, 0.3438, 0.5, 0.3438, 0.5, 0.3438, 1.0, 0.3125, 1.0, 0.3125, 0.5, 0.3125, 0.5, 0.3125, 1.0, 0.2812, 1.0, 0.2812, 0.5, 0.2812, 0.5, 0.2812, 1.0, 0.25, 1.0, 0.25, 0.5, 0.25, 0.5, 0.25, 1.0, 0.2188, 1.0, 0.2188, 0.5, 0.2188, 0.5, 0.2188, 1.0, 0.1875, 1.0, 0.1875, 0.5, 0.1875, 0.5, 0.1875, 1.0, 0.1562, 1.0, 0.1562, 0.5, 0.1562, 0.5, 0.1562, 1.0, 0.125, 1.0, 0.125, 0.5, 0.125, 0.5, 0.125, 1.0, 0.09375, 1.0, 0.09375, 0.5, 0.09375, 0.5, 0.09375, 1.0, 0.0625, 1.0, 0.0625, 0.5, 0.2968, 0.4854, 0.25, 0.49, 0.2032, 0.4854, 0.1582, 0.4717, 0.1167, 0.4496, 0.08029, 0.4197, 0.05045, 0.3833, 0.02827, 0.3418, 0.01461, 0.2968, 0.01, 0.25, 0.01461, 0.2032, 0.02827, 0.1582, 0.05045, 0.1167, 0.08029, 0.08029, 0.1167, 0.05045, 0.1582, 0.02827, 0.2032, 0.01461, 0.25, 0.01, 0.2968, 0.01461, 0.3418, 0.02827, 0.3833, 0.05045, 0.4197, 0.08029, 0.4496, 0.1167, 0.4717, 0.1582, 0.4854, 0.2032, 0.49, 0.25, 0.4854, 0.2968, 0.4717, 0.3418, 0.4496, 0.3833, 0.4197, 0.4197, 0.3833, 0.4496, 0.3418, 0.4717, 0.0625, 0.5, 0.0625, 1.0, 0.03125, 1.0, 0.03125, 0.5, 0.03125, 0.5, 0.03125, 1.0, 0.0, 1.0, 0.0, 0.5, 0.75, 0.49, 0.7968, 0.4854, 0.8418, 0.4717, 0.8833, 0.4496, 0.9197, 0.4197, 0.9496, 0.3833, 0.9717, 0.3418, 0.9854, 0.2968, 0.99, 0.25, 0.9854, 0.2032, 0.9717, 0.1582, 0.9496, 0.1167, 0.9197, 0.08029, 0.8833, 0.05045, 0.8418, 0.02827, 0.7968, 0.01461, 0.75, 0.01, 0.7032, 0.01461, 0.6582, 0.02827, 0.6167, 0.05045, 0.5803, 0.08029, 0.5504, 0.1167, 0.5283, 0.1582, 0.5146, 0.2032, 0.51, 0.25, 0.5146, 0.2968, 0.5283, 0.3418, 0.5504, 0.3833, 0.5803, 0.4197, 0.6167, 0.4496, 0.6582, 0.4717, 0.7032, 0.4854, 1.0, 0.5, 1.0, 1.0, 0.9688, 1.0, 0.9688, 0.5, 0.9688, 0.5, 0.9688, 1.0, 0.9375, 1.0, 0.9375, 0.5, 0.9375, 0.5, 0.9375, 1.0, 0.9062, 1.0, 0.9062, 0.5, 0.9062, 0.5, 0.9062, 1.0, 0.875, 1.0, 0.875, 0.5, 0.875, 0.5, 0.875, 1.0, 0.8438, 1.0, 0.8438, 0.5, 0.8438, 0.5, 0.8438, 1.0, 0.8125, 1.0, 0.8125, 0.5, 0.8125, 0.5, 0.8125, 1.0, 0.7812, 1.0, 0.7812, 0.5, 0.7812, 0.5, 0.7812, 1.0, 0.75, 1.0, 0.75, 0.5, 0.75, 0.5, 0.75, 1.0, 0.7188, 1.0, 0.7188, 0.5, 0.7188, 0.5, 0.7188, 1.0, 0.6875, 1.0, 0.6875, 0.5, 0.6875, 0.5, 0.6875, 1.0, 0.6562, 1.0, 0.6562, 0.5, 0.6562, 0.5, 0.6562, 1.0, 0.625, 1.0, 0.625, 0.5, 0.625, 0.5, 0.625, 1.0, 0.5938, 1.0, 0.5938, 0.5, 0.5938, 0.5, 0.5938, 1.0, 0.5625, 1.0, 0.5625, 0.5, 0.5625, 0.5, 0.5625, 1.0, 0.5312, 1.0, 0.5312, 0.5, 0.5312, 0.5, 0.5312, 1.0, 0.5, 1.0, 0.5, 0.5, 0.5, 0.5, 0.5, 1.0, 0.4688, 1.0, 0.4688, 0.5, 0.4688, 0.5, 0.4688, 1.0, 0.4375, 1.0, 0.4375, 0.5, 0.4375, 0.5, 0.4375, 1.0, 0.4062, 1.0, 0.4062, 0.5, 0.4062, 0.5, 0.4062, 1.0, 0.375, 1.0, 0.375, 0.5, 0.375, 0.5, 0.375, 1.0, 0.3438, 1.0, 0.3438, 0.5, 0.3438, 0.5, 0.3438, 1.0, 0.3125, 1.0, 0.3125, 0.5, 0.3125, 0.5, 0.3125, 1.0, 0.2812, 1.0, 0.2812, 0.5, 0.2812, 0.5, 0.2812, 1.0, 0.25, 1.0, 0.25, 0.5, 0.25, 0.5, 0.25, 1.0, 0.2188, 1.0, 0.2188, 0.5, 0.2188, 0.5, 0.2188, 1.0, 0.1875, 1.0, 0.1875, 0.5, 0.1875, 0.5, 0.1875, 1.0, 0.1562, 1.0, 0.1562, 0.5, 0.1562, 0.5, 0.1562, 1.0, 0.125, 1.0, 0.125, 0.5, 0.125, 0.5, 0.125, 1.0, 0.09375, 1.0, 0.09375, 0.5, 0.09375, 0.5, 0.09375, 1.0, 0.0625, 1.0, 0.0625, 0.5, 0.2968, 0.4854, 0.25, 0.49, 0.2032, 0.4854, 0.1582, 0.4717, 0.1167, 0.4496, 0.08029, 0.4197, 0.05045, 0.3833, 0.02827, 0.3418, 0.01461, 0.2968, 0.01, 0.25, 0.01461, 0.2032, 0.02827, 0.1582, 0.05045, 0.1167, 0.08029, 0.08029, 0.1167, 0.05045, 0.1582, 0.02827, 0.2032, 0.01461, 0.25, 0.01, 0.2968, 0.01461, 0.3418, 0.02827, 0.3833, 0.05045, 0.4197, 0.08029, 0.4496, 0.1167, 0.4717, 0.1582, 0.4854, 0.2032, 0.49, 0.25, 0.4854, 0.2968, 0.4717, 0.3418, 0.4496, 0.3833, 0.4197, 0.4197, 0.3833, 0.4496, 0.3418, 0.4717, 0.0625, 0.5, 0.0625, 1.0, 0.03125, 1.0, 0.03125, 0.5, 0.03125, 0.5, 0.03125, 1.0, 0.0, 1.0, 0.0, 0.5, 0.75, 0.49, 0.7968, 0.4854, 0.8418, 0.4717, 0.8833, 0.4496, 0.9197, 0.4197, 0.9496, 0.3833, 0.9717, 0.3418, 0.9854, 0.2968, 0.99, 0.25, 0.9854, 0.2032, 0.9717, 0.1582, 0.9496, 0.1167, 0.9197, 0.08029, 0.8833, 0.05045, 0.8418, 0.02827, 0.7968, 0.01461, 0.75, 0.01, 0.7032, 0.01461, 0.6582, 0.02827, 0.6167, 0.05045, 0.5803, 0.08029, 0.5504, 0.1167, 0.5283, 0.1582, 0.5146, 0.2032, 0.51, 0.25, 0.5146, 0.2968, 0.5283, 0.3418, 0.5504, 0.3833, 0.5803, 0.4197, 0.6167, 0.4496, 0.6582, 0.4717, 0.7032, 0.4854, 1.0, 0.5, 1.0, 1.0, 0.9688, 1.0, 0.9688, 0.5, 0.9688, 0.5, 0.9688, 1.0, 0.9375, 1.0, 0.9375, 0.5, 0.9375, 0.5, 0.9375, 1.0, 0.9062, 1.0, 0.9062, 0.5, 0.9062, 0.5, 0.9062, 1.0, 0.875, 1.0, 0.875, 0.5, 0.875, 0.5, 0.875, 1.0, 0.8438, 1.0, 0.8438, 0.5, 0.8438, 0.5, 0.8438, 1.0, 0.8125, 1.0, 0.8125, 0.5, 0.8125, 0.5, 0.8125, 1.0, 0.7812, 1.0, 0.7812, 0.5, 0.7812, 0.5, 0.7812, 1.0, 0.75, 1.0, 0.75, 0.5, 0.75, 0.5, 0.75, 1.0, 0.7188, 1.0, 0.7188, 0.5, 0.7188, 0.5, 0.7188, 1.0, 0.6875, 1.0, 0.6875, 0.5, 0.6875, 0.5, 0.6875, 1.0, 0.6562, 1.0, 0.6562, 0.5, 0.6562, 0.5, 0.6562, 1.0, 0.625, 1.0, 0.625, 0.5, 0.625, 0.5, 0.625, 1.0, 0.5938, 1.0, 0.5938, 0.5, 0.5938, 0.5, 0.5938, 1.0, 0.5625, 1.0, 0.5625, 0.5, 0.5625, 0.5, 0.5625, 1.0, 0.5312, 1.0, 0.5312, 0.5, 0.5312, 0.5, 0.5312, 1.0, 0.5, 1.0, 0.5, 0.5, 0.5, 0.5, 0.5, 1.0, 0.4688, 1.0, 0.4688, 0.5, 0.4688, 0.5, 0.4688, 1.0, 0.4375, 1.0, 0.4375, 0.5, 0.4375, 0.5, 0.4375, 1.0, 0.4062, 1.0, 0.4062, 0.5, 0.4062, 0.5, 0.4062, 1.0, 0.375, 1.0, 0.375, 0.5, 0.375, 0.5, 0.375, 1.0, 0.3438, 1.0, 0.3438, 0.5, 0.3438, 0.5, 0.3438, 1.0, 0.3125, 1.0, 0.3125, 0.5, 0.3125, 0.5, 0.3125, 1.0, 0.2812, 1.0, 0.2812, 0.5, 0.2812, 0.5, 0.2812, 1.0, 0.25, 1.0, 0.25, 0.5, 0.25, 0.5, 0.25, 1.0, 0.2188, 1.0, 0.2188, 0.5, 0.2188, 0.5, 0.2188, 1.0, 0.1875, 1.0, 0.1875, 0.5, 0.1875, 0.5, 0.1875, 1.0, 0.1562, 1.0, 0.1562, 0.5, 0.1562, 0.5, 0.1562, 1.0, 0.125, 1.0, 0.125, 0.5, 0.125, 0.5, 0.125, 1.0, 0.09375, 1.0, 0.09375, 0.5, 0.09375, 0.5, 0.09375, 1.0, 0.0625, 1.0, 0.0625, 0.5, 0.2968, 0.4854, 0.25, 0.49, 0.2032, 0.4854, 0.1582, 0.4717, 0.1167, 0.4496, 0.08029, 0.4197, 0.05045, 0.3833, 0.02827, 0.3418, 0.01461, 0.2968, 0.01, 0.25, 0.01461, 0.2032, 0.02827, 0.1582, 0.05045, 0.1167, 0.08029, 0.08029, 0.1167, 0.05045, 0.1582, 0.02827, 0.2032, 0.01461, 0.25, 0.01, 0.2968, 0.01461, 0.3418, 0.02827, 0.3833, 0.05045, 0.4197, 0.08029, 0.4496, 0.1167, 0.4717, 0.1582, 0.4854, 0.2032, 0.49, 0.25, 0.4854, 0.2968, 0.4717, 0.3418, 0.4496, 0.3833, 0.4197, 0.4197, 0.3833, 0.4496, 0.3418, 0.4717, 0.0625, 0.5, 0.0625, 1.0, 0.03125, 1.0, 0.03125, 0.5, 0.03125, 0.5, 0.03125, 1.0, 0.0, 1.0, 0.0, 0.5, 0.75, 0.49, 0.7968, 0.4854, 0.8418, 0.4717, 0.8833, 0.4496, 0.9197, 0.4197, 0.9496, 0.3833, 0.9717, 0.3418, 0.9854, 0.2968, 0.99, 0.25, 0.9854, 0.2032, 0.9717, 0.1582, 0.9496, 0.1167, 0.9197, 0.08029, 0.8833, 0.05045, 0.8418, 0.02827, 0.7968, 0.01461, 0.75, 0.01, 0.7032, 0.01461, 0.6582, 0.02827, 0.6167, 0.05045, 0.5803, 0.08029, 0.5504, 0.1167, 0.5283, 0.1582, 0.5146, 0.2032, 0.51, 0.25, 0.5146, 0.2968, 0.5283, 0.3418, 0.5504, 0.3833, 0.5803, 0.4197, 0.6167, 0.4496, 0.6582, 0.4717, 0.7032, 0.4854])
me_cylinder.materials.append(mat_m_rocketwhite)
me_cylinder.materials.append(mat_m_rocketblack)
me_cylinder.materials.append(mat_m_engine)
me_cylinder.update()

# ---- objects
ob_rocket_v0 = bpy.data.objects.new('Rocket_v0', me_cylinder)
ob_sun = bpy.data.objects.new('Sun', light_sun)

# ---- transforms, parenting, visibility, modifiers, constraints
ob_rocket_v0.location = (0.0, 0.0, 0.0)
ob_sun.location = (5.0, 5.0, 10.0)

# ---- collection membership
col_collection.objects.link(ob_rocket_v0)
col_collection.objects.link(ob_sun)

# ---- scene / render settings (as saved in the file)
scene.frame_start = 1; scene.frame_end = 250; scene.frame_set(181)
scene.render.engine = 'BLENDER_EEVEE_NEXT'
scene.render.bake_bias = 0.0
scene.render.bake_samples = 0
scene.cycles.sampling_pattern = 'TABULATED_SOBOL'
scene.eevee.use_volume_custom_range = False
bpy.context.view_layer.update()

# ---- added for rendering (the .blend has no active camera): camera
cam_auto = bpy.data.cameras.new('AutoCamera')
cam_auto.lens = 50.0
cam_auto.sensor_width = 36.0
cam_auto.clip_end = 1000.0
ob_auto_camera = bpy.data.objects.new('AutoCamera', cam_auto)
scene.collection.objects.link(ob_auto_camera)
ob_auto_camera.location = (10.4613, -12.5536, 8.36906)
ob_auto_camera.rotation_euler = (1.09748, -7.21219e-08, 0.694738)
scene.camera = ob_auto_camera
bpy.context.view_layer.update()
